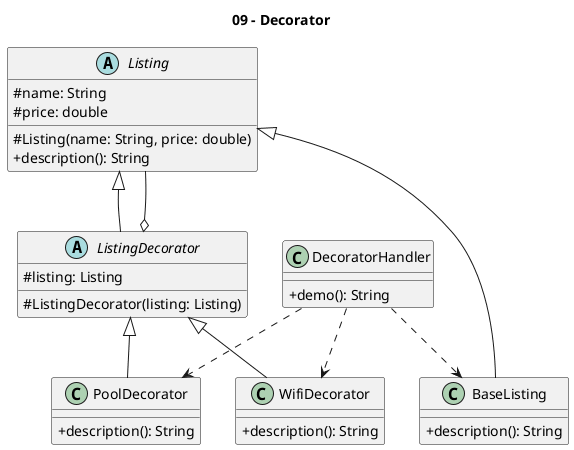

The diagram above was rendered by PlantUML. Its source (embedded in the PNG):
@startuml
title 09 - Decorator
skinparam classAttributeIconSize 0

class DecoratorHandler {
  +demo(): String
}

abstract class Listing {
  #name: String
  #price: double
  #Listing(name: String, price: double)
  +description(): String
}

class BaseListing {
  +description(): String
}

abstract class ListingDecorator {
  #listing: Listing
  #ListingDecorator(listing: Listing)
}

class WifiDecorator {
  +description(): String
}

class PoolDecorator {
  +description(): String
}

Listing <|-- BaseListing
Listing <|-- ListingDecorator
ListingDecorator <|-- WifiDecorator
ListingDecorator <|-- PoolDecorator
ListingDecorator o-- Listing
DecoratorHandler ..> BaseListing
DecoratorHandler ..> WifiDecorator
DecoratorHandler ..> PoolDecorator
@enduml